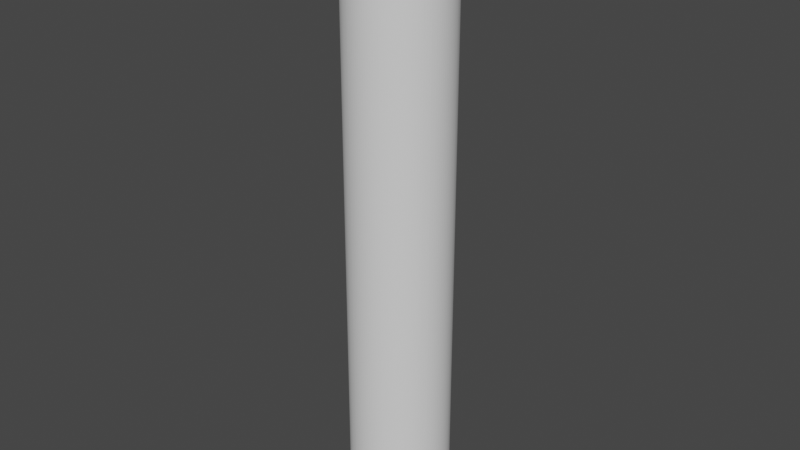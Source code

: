 # Source: rocket_tube.blend  (saved by Blender 2.81.16; exported with 4.5.12 LTS)
import bpy
from mathutils import Matrix  # noqa: F401  (used for matrix-valued properties, if any)

bpy.ops.wm.read_factory_settings(use_empty=True)
scene = bpy.context.scene
scene.name = 'Scene'

# ---- collections
col_collection = bpy.data.collections.new('Collection'); scene.collection.children.link(col_collection)

# ---- world
world_world = bpy.data.worlds.new('World'); scene.world = world_world
world_world.use_nodes = True; world_world.node_tree.nodes.clear()
_N = world_world.node_tree.nodes; _L = world_world.node_tree.links
n0 = _N.new('ShaderNodeOutputWorld'); n0.name = 'World Output'; n0.location = (300, 300)
n1 = _N.new('ShaderNodeBackground'); n1.name = 'Background'; n1.location = (10, 300)
n1.inputs[0].default_value = (0.05088, 0.05088, 0.05088, 1.0)
_L.new(n1.outputs[0], n0.inputs[0])
n0.is_active_output = True
world_world.color = (0.05088, 0.05088, 0.05088)
world_world.use_sun_shadow = False
world_world.sun_shadow_jitter_overblur = 0.0

# ---- meshes
me_cylinder = bpy.data.meshes.new('Cylinder')
me_cylinder.from_pydata([(0.0, 16.62, -100.0), (0.0, 16.62, 100.0), (0.8155, 16.6, -100.0), (0.8155, 16.6, 100.0), (1.629, 16.54, -100.0), (1.629, 16.54, 100.0), (2.439, 16.44, -100.0), (2.439, 16.44, 100.0), (3.242, 16.3, -100.0), (3.242, 16.3, 100.0), (4.038, 16.12, -100.0), (4.038, 16.12, 100.0), (4.824, 15.9, -100.0), (4.824, 15.9, 100.0), (5.599, 15.65, -100.0), (5.599, 15.65, 100.0), (6.36, 15.35, -100.0), (6.36, 15.35, 100.0), (7.106, 15.02, -100.0), (7.106, 15.02, 100.0), (7.835, 14.66, -100.0), (7.835, 14.66, 100.0), (8.544, 14.26, -100.0), (8.544, 14.26, 100.0), (9.234, 13.82, -100.0), (9.234, 13.82, 100.0), (9.901, 13.35, -100.0), (9.901, 13.35, 100.0), (10.54, 12.85, -100.0), (10.54, 12.85, 100.0), (11.16, 12.31, -100.0), (11.16, 12.31, 100.0), (11.75, 11.75, -100.0), (11.75, 11.75, 100.0), (12.31, 11.16, -100.0), (12.31, 11.16, 100.0), (12.85, 10.54, -100.0), (12.85, 10.54, 100.0), (13.35, 9.901, -100.0), (13.35, 9.901, 100.0), (13.82, 9.234, -100.0), (13.82, 9.234, 100.0), (14.26, 8.544, -100.0), (14.26, 8.544, 100.0), (14.66, 7.835, -100.0), (14.66, 7.835, 100.0), (15.02, 7.106, -100.0), (15.02, 7.106, 100.0), (15.35, 6.36, -100.0), (15.35, 6.36, 100.0), (15.65, 5.599, -100.0), (15.65, 5.599, 100.0), (15.9, 4.824, -100.0), (15.9, 4.824, 100.0), (16.12, 4.038, -100.0), (16.12, 4.038, 100.0), (16.3, 3.242, -100.0), (16.3, 3.242, 100.0), (16.44, 2.439, -100.0), (16.44, 2.439, 100.0), (16.54, 1.629, -100.0), (16.54, 1.629, 100.0), (16.6, 0.8155, -100.0), (16.6, 0.8155, 100.0), (16.62, -5.868e-06, -100.0), (16.62, -5.868e-06, 100.0), (16.6, -0.8155, -100.0), (16.6, -0.8155, 100.0), (16.54, -1.629, -100.0), (16.54, -1.629, 100.0), (16.44, -2.439, -100.0), (16.44, -2.439, 100.0), (16.3, -3.242, -100.0), (16.3, -3.242, 100.0), (16.12, -4.038, -100.0), (16.12, -4.038, 100.0), (15.9, -4.824, -100.0), (15.9, -4.824, 100.0), (15.65, -5.599, -100.0), (15.65, -5.599, 100.0), (15.35, -6.36, -100.0), (15.35, -6.36, 100.0), (15.02, -7.106, -100.0), (15.02, -7.106, 100.0), (14.66, -7.835, -100.0), (14.66, -7.835, 100.0), (14.26, -8.544, -100.0), (14.26, -8.544, 100.0), (13.82, -9.234, -100.0), (13.82, -9.234, 100.0), (13.35, -9.901, -100.0), (13.35, -9.901, 100.0), (12.85, -10.54, -100.0), (12.85, -10.54, 100.0), (12.31, -11.16, -100.0), (12.31, -11.16, 100.0), (11.75, -11.75, -100.0), (11.75, -11.75, 100.0), (11.16, -12.31, -100.0), (11.16, -12.31, 100.0), (10.54, -12.85, -100.0), (10.54, -12.85, 100.0), (9.901, -13.35, -100.0), (9.901, -13.35, 100.0), (9.234, -13.82, -100.0), (9.234, -13.82, 100.0), (8.544, -14.26, -100.0), (8.544, -14.26, 100.0), (7.835, -14.66, -100.0), (7.835, -14.66, 100.0), (7.106, -15.02, -100.0), (7.106, -15.02, 100.0), (6.36, -15.35, -100.0), (6.36, -15.35, 100.0), (5.599, -15.65, -100.0), (5.599, -15.65, 100.0), (4.825, -15.9, -100.0), (4.825, -15.9, 100.0), (4.038, -16.12, -100.0), (4.038, -16.12, 100.0), (3.242, -16.3, -100.0), (3.242, -16.3, 100.0), (2.439, -16.44, -100.0), (2.439, -16.44, 100.0), (1.629, -16.54, -100.0), (1.629, -16.54, 100.0), (0.8155, -16.6, -100.0), (0.8155, -16.6, 100.0), (2.661e-05, -16.62, -100.0), (2.661e-05, -16.62, 100.0), (-0.8154, -16.6, -100.0), (-0.8154, -16.6, 100.0), (-1.629, -16.54, -100.0), (-1.629, -16.54, 100.0), (-2.439, -16.44, -100.0), (-2.439, -16.44, 100.0), (-3.242, -16.3, -100.0), (-3.242, -16.3, 100.0), (-4.038, -16.12, -100.0), (-4.038, -16.12, 100.0), (-4.824, -15.9, -100.0), (-4.824, -15.9, 100.0), (-5.599, -15.65, -100.0), (-5.599, -15.65, 100.0), (-6.36, -15.35, -100.0), (-6.36, -15.35, 100.0), (-7.106, -15.02, -100.0), (-7.106, -15.02, 100.0), (-7.835, -14.66, -100.0), (-7.835, -14.66, 100.0), (-8.544, -14.26, -100.0), (-8.544, -14.26, 100.0), (-9.234, -13.82, -100.0), (-9.234, -13.82, 100.0), (-9.9, -13.35, -100.0), (-9.9, -13.35, 100.0), (-10.54, -12.85, -100.0), (-10.54, -12.85, 100.0), (-11.16, -12.31, -100.0), (-11.16, -12.31, 100.0), (-11.75, -11.75, -100.0), (-11.75, -11.75, 100.0), (-12.31, -11.16, -100.0), (-12.31, -11.16, 100.0), (-12.85, -10.54, -100.0), (-12.85, -10.54, 100.0), (-13.35, -9.901, -100.0), (-13.35, -9.901, 100.0), (-13.82, -9.234, -100.0), (-13.82, -9.234, 100.0), (-14.26, -8.544, -100.0), (-14.26, -8.544, 100.0), (-14.66, -7.835, -100.0), (-14.66, -7.835, 100.0), (-15.02, -7.106, -100.0), (-15.02, -7.106, 100.0), (-15.35, -6.36, -100.0), (-15.35, -6.36, 100.0), (-15.65, -5.599, -100.0), (-15.65, -5.599, 100.0), (-15.9, -4.825, -100.0), (-15.9, -4.825, 100.0), (-16.12, -4.038, -100.0), (-16.12, -4.038, 100.0), (-16.3, -3.242, -100.0), (-16.3, -3.242, 100.0), (-16.44, -2.439, -100.0), (-16.44, -2.439, 100.0), (-16.54, -1.629, -100.0), (-16.54, -1.629, 100.0), (-16.6, -0.8155, -100.0), (-16.6, -0.8155, 100.0), (-16.62, -2.074e-05, -100.0), (-16.62, -2.074e-05, 100.0), (-16.6, 0.8154, -100.0), (-16.6, 0.8154, 100.0), (-16.54, 1.629, -100.0), (-16.54, 1.629, 100.0), (-16.44, 2.439, -100.0), (-16.44, 2.439, 100.0), (-16.3, 3.242, -100.0), (-16.3, 3.242, 100.0), (-16.12, 4.038, -100.0), (-16.12, 4.038, 100.0), (-15.9, 4.824, -100.0), (-15.9, 4.824, 100.0), (-15.65, 5.599, -100.0), (-15.65, 5.599, 100.0), (-15.35, 6.36, -100.0), (-15.35, 6.36, 100.0), (-15.02, 7.106, -100.0), (-15.02, 7.106, 100.0), (-14.66, 7.835, -100.0), (-14.66, 7.835, 100.0), (-14.26, 8.544, -100.0), (-14.26, 8.544, 100.0), (-13.82, 9.234, -100.0), (-13.82, 9.234, 100.0), (-13.35, 9.901, -100.0), (-13.35, 9.901, 100.0), (-12.85, 10.54, -100.0), (-12.85, 10.54, 100.0), (-12.31, 11.16, -100.0), (-12.31, 11.16, 100.0), (-11.75, 11.75, -100.0), (-11.75, 11.75, 100.0), (-11.16, 12.31, -100.0), (-11.16, 12.31, 100.0), (-10.54, 12.85, -100.0), (-10.54, 12.85, 100.0), (-9.9, 13.35, -100.0), (-9.9, 13.35, 100.0), (-9.234, 13.82, -100.0), (-9.234, 13.82, 100.0), (-8.544, 14.26, -100.0), (-8.544, 14.26, 100.0), (-7.835, 14.66, -100.0), (-7.835, 14.66, 100.0), (-7.106, 15.02, -100.0), (-7.106, 15.02, 100.0), (-6.36, 15.35, -100.0), (-6.36, 15.35, 100.0), (-5.599, 15.65, -100.0), (-5.599, 15.65, 100.0), (-4.824, 15.9, -100.0), (-4.824, 15.9, 100.0), (-4.038, 16.12, -100.0), (-4.038, 16.12, 100.0), (-3.242, 16.3, -100.0), (-3.242, 16.3, 100.0), (-2.439, 16.44, -100.0), (-2.439, 16.44, 100.0), (-1.629, 16.54, -100.0), (-1.629, 16.54, 100.0), (-0.8154, 16.6, -100.0), (-0.8154, 16.6, 100.0), (0.0, 14.62, -100.0), (0.0, 14.62, 100.0), (0.7174, 14.6, -100.0), (0.7174, 14.6, 100.0), (1.433, 14.55, -100.0), (1.433, 14.55, 100.0), (2.145, 14.46, -100.0), (2.145, 14.46, 100.0), (2.852, 14.34, -100.0), (2.852, 14.34, 100.0), (3.552, 14.18, -100.0), (3.552, 14.18, 100.0), (4.244, 13.99, -100.0), (4.244, 13.99, 100.0), (4.925, 13.77, -100.0), (4.925, 13.77, 100.0), (5.595, 13.51, -100.0), (5.595, 13.51, 100.0), (6.251, 13.22, -100.0), (6.251, 13.22, 100.0), (6.892, 12.89, -100.0), (6.892, 12.89, 100.0), (7.516, 12.54, -100.0), (7.516, 12.54, 100.0), (8.122, 12.16, -100.0), (8.122, 12.16, 100.0), (8.709, 11.74, -100.0), (8.709, 11.74, 100.0), (9.275, 11.3, -100.0), (9.275, 11.3, 100.0), (9.818, 10.83, -100.0), (9.818, 10.83, 100.0), (10.34, 10.34, -100.0), (10.34, 10.34, 100.0), (10.83, 9.818, -100.0), (10.83, 9.818, 100.0), (11.3, 9.275, -100.0), (11.3, 9.275, 100.0), (11.74, 8.709, -100.0), (11.74, 8.709, 100.0), (12.16, 8.122, -100.0), (12.16, 8.122, 100.0), (12.54, 7.516, -100.0), (12.54, 7.516, 100.0), (12.89, 6.892, -100.0), (12.89, 6.892, 100.0), (13.22, 6.251, -100.0), (13.22, 6.251, 100.0), (13.51, 5.595, -100.0), (13.51, 5.595, 100.0), (13.77, 4.925, -100.0), (13.77, 4.925, 100.0), (13.99, 4.244, -100.0), (13.99, 4.244, 100.0), (14.18, 3.552, -100.0), (14.18, 3.552, 100.0), (14.34, 2.852, -100.0), (14.34, 2.852, 100.0), (14.46, 2.145, -100.0), (14.46, 2.145, 100.0), (14.55, 1.433, -100.0), (14.55, 1.433, 100.0), (14.6, 0.7174, -100.0), (14.6, 0.7174, 100.0), (14.62, -5.868e-06, -100.0), (14.62, -5.868e-06, 100.0), (14.6, -0.7174, -100.0), (14.6, -0.7174, 100.0), (14.55, -1.433, -100.0), (14.55, -1.433, 100.0), (14.46, -2.145, -100.0), (14.46, -2.145, 100.0), (14.34, -2.852, -100.0), (14.34, -2.852, 100.0), (14.18, -3.552, -100.0), (14.18, -3.552, 100.0), (13.99, -4.244, -100.0), (13.99, -4.244, 100.0), (13.77, -4.925, -100.0), (13.77, -4.925, 100.0), (13.51, -5.595, -100.0), (13.51, -5.595, 100.0), (13.22, -6.251, -100.0), (13.22, -6.251, 100.0), (12.89, -6.892, -100.0), (12.89, -6.892, 100.0), (12.54, -7.516, -100.0), (12.54, -7.516, 100.0), (12.16, -8.122, -100.0), (12.16, -8.122, 100.0), (11.74, -8.709, -100.0), (11.74, -8.709, 100.0), (11.3, -9.275, -100.0), (11.3, -9.275, 100.0), (10.83, -9.818, -100.0), (10.83, -9.818, 100.0), (10.34, -10.34, -100.0), (10.34, -10.34, 100.0), (9.818, -10.83, -100.0), (9.818, -10.83, 100.0), (9.275, -11.3, -100.0), (9.275, -11.3, 100.0), (8.709, -11.74, -100.0), (8.709, -11.74, 100.0), (8.122, -12.16, -100.0), (8.122, -12.16, 100.0), (7.516, -12.54, -100.0), (7.516, -12.54, 100.0), (6.892, -12.89, -100.0), (6.892, -12.89, 100.0), (6.251, -13.22, -100.0), (6.251, -13.22, 100.0), (5.595, -13.51, -100.0), (5.595, -13.51, 100.0), (4.925, -13.77, -100.0), (4.925, -13.77, 100.0), (4.244, -13.99, -100.0), (4.244, -13.99, 100.0), (3.552, -14.18, -100.0), (3.552, -14.18, 100.0), (2.852, -14.34, -100.0), (2.852, -14.34, 100.0), (2.145, -14.46, -100.0), (2.145, -14.46, 100.0), (1.433, -14.55, -100.0), (1.433, -14.55, 100.0), (0.7174, -14.6, -100.0), (0.7174, -14.6, 100.0), (2.661e-05, -14.62, -100.0), (2.661e-05, -14.62, 100.0), (-0.7173, -14.6, -100.0), (-0.7173, -14.6, 100.0), (-1.433, -14.55, -100.0), (-1.433, -14.55, 100.0), (-2.145, -14.46, -100.0), (-2.145, -14.46, 100.0), (-2.852, -14.34, -100.0), (-2.852, -14.34, 100.0), (-3.552, -14.18, -100.0), (-3.552, -14.18, 100.0), (-4.244, -13.99, -100.0), (-4.244, -13.99, 100.0), (-4.925, -13.77, -100.0), (-4.925, -13.77, 100.0), (-5.595, -13.51, -100.0), (-5.595, -13.51, 100.0), (-6.251, -13.22, -100.0), (-6.251, -13.22, 100.0), (-6.892, -12.89, -100.0), (-6.892, -12.89, 100.0), (-7.516, -12.54, -100.0), (-7.516, -12.54, 100.0), (-8.122, -12.16, -100.0), (-8.122, -12.16, 100.0), (-8.709, -11.74, -100.0), (-8.709, -11.74, 100.0), (-9.275, -11.3, -100.0), (-9.275, -11.3, 100.0), (-9.818, -10.83, -100.0), (-9.818, -10.83, 100.0), (-10.34, -10.34, -100.0), (-10.34, -10.34, 100.0), (-10.83, -9.818, -100.0), (-10.83, -9.818, 100.0), (-11.3, -9.275, -100.0), (-11.3, -9.275, 100.0), (-11.74, -8.709, -100.0), (-11.74, -8.709, 100.0), (-12.16, -8.122, -100.0), (-12.16, -8.122, 100.0), (-12.54, -7.516, -100.0), (-12.54, -7.516, 100.0), (-12.89, -6.892, -100.0), (-12.89, -6.892, 100.0), (-13.22, -6.251, -100.0), (-13.22, -6.251, 100.0), (-13.51, -5.595, -100.0), (-13.51, -5.595, 100.0), (-13.77, -4.925, -100.0), (-13.77, -4.925, 100.0), (-13.99, -4.244, -100.0), (-13.99, -4.244, 100.0), (-14.18, -3.552, -100.0), (-14.18, -3.552, 100.0), (-14.34, -2.852, -100.0), (-14.34, -2.852, 100.0), (-14.46, -2.145, -100.0), (-14.46, -2.145, 100.0), (-14.55, -1.433, -100.0), (-14.55, -1.433, 100.0), (-14.6, -0.7174, -100.0), (-14.6, -0.7174, 100.0), (-14.62, -2.074e-05, -100.0), (-14.62, -2.074e-05, 100.0), (-14.6, 0.7174, -100.0), (-14.6, 0.7174, 100.0), (-14.55, 1.433, -100.0), (-14.55, 1.433, 100.0), (-14.46, 2.145, -100.0), (-14.46, 2.145, 100.0), (-14.34, 2.852, -100.0), (-14.34, 2.852, 100.0), (-14.18, 3.552, -100.0), (-14.18, 3.552, 100.0), (-13.99, 4.244, -100.0), (-13.99, 4.244, 100.0), (-13.77, 4.925, -100.0), (-13.77, 4.925, 100.0), (-13.51, 5.595, -100.0), (-13.51, 5.595, 100.0), (-13.22, 6.251, -100.0), (-13.22, 6.251, 100.0), (-12.89, 6.892, -100.0), (-12.89, 6.892, 100.0), (-12.54, 7.516, -100.0), (-12.54, 7.516, 100.0), (-12.16, 8.122, -100.0), (-12.16, 8.122, 100.0), (-11.74, 8.709, -100.0), (-11.74, 8.709, 100.0), (-11.3, 9.275, -100.0), (-11.3, 9.275, 100.0), (-10.83, 9.818, -100.0), (-10.83, 9.818, 100.0), (-10.34, 10.34, -100.0), (-10.34, 10.34, 100.0), (-9.818, 10.83, -100.0), (-9.818, 10.83, 100.0), (-9.275, 11.3, -100.0), (-9.275, 11.3, 100.0), (-8.709, 11.74, -100.0), (-8.709, 11.74, 100.0), (-8.122, 12.16, -100.0), (-8.122, 12.16, 100.0), (-7.516, 12.54, -100.0), (-7.516, 12.54, 100.0), (-6.892, 12.89, -100.0), (-6.892, 12.89, 100.0), (-6.251, 13.22, -100.0), (-6.251, 13.22, 100.0), (-5.595, 13.51, -100.0), (-5.595, 13.51, 100.0), (-4.925, 13.77, -100.0), (-4.925, 13.77, 100.0), (-4.244, 13.99, -100.0), (-4.244, 13.99, 100.0), (-3.552, 14.18, -100.0), (-3.552, 14.18, 100.0), (-2.852, 14.34, -100.0), (-2.852, 14.34, 100.0), (-2.145, 14.46, -100.0), (-2.145, 14.46, 100.0), (-1.433, 14.55, -100.0), (-1.433, 14.55, 100.0), (-0.7173, 14.6, -100.0), (-0.7173, 14.6, 100.0)], [], [(0, 1, 3, 2), (2, 3, 5, 4), (4, 5, 7, 6), (6, 7, 9, 8), (8, 9, 11, 10), (10, 11, 13, 12), (12, 13, 15, 14), (14, 15, 17, 16), (16, 17, 19, 18), (18, 19, 21, 20), (20, 21, 23, 22), (22, 23, 25, 24), (24, 25, 27, 26), (26, 27, 29, 28), (28, 29, 31, 30), (30, 31, 33, 32), (32, 33, 35, 34), (34, 35, 37, 36), (36, 37, 39, 38), (38, 39, 41, 40), (40, 41, 43, 42), (42, 43, 45, 44), (44, 45, 47, 46), (46, 47, 49, 48), (48, 49, 51, 50), (50, 51, 53, 52), (52, 53, 55, 54), (54, 55, 57, 56), (56, 57, 59, 58), (58, 59, 61, 60), (60, 61, 63, 62), (62, 63, 65, 64), (64, 65, 67, 66), (66, 67, 69, 68), (68, 69, 71, 70), (70, 71, 73, 72), (72, 73, 75, 74), (74, 75, 77, 76), (76, 77, 79, 78), (78, 79, 81, 80), (80, 81, 83, 82), (82, 83, 85, 84), (84, 85, 87, 86), (86, 87, 89, 88), (88, 89, 91, 90), (90, 91, 93, 92), (92, 93, 95, 94), (94, 95, 97, 96), (96, 97, 99, 98), (98, 99, 101, 100), (100, 101, 103, 102), (102, 103, 105, 104), (104, 105, 107, 106), (106, 107, 109, 108), (108, 109, 111, 110), (110, 111, 113, 112), (112, 113, 115, 114), (114, 115, 117, 116), (116, 117, 119, 118), (118, 119, 121, 120), (120, 121, 123, 122), (122, 123, 125, 124), (124, 125, 127, 126), (126, 127, 129, 128), (128, 129, 131, 130), (130, 131, 133, 132), (132, 133, 135, 134), (134, 135, 137, 136), (136, 137, 139, 138), (138, 139, 141, 140), (140, 141, 143, 142), (142, 143, 145, 144), (144, 145, 147, 146), (146, 147, 149, 148), (148, 149, 151, 150), (150, 151, 153, 152), (152, 153, 155, 154), (154, 155, 157, 156), (156, 157, 159, 158), (158, 159, 161, 160), (160, 161, 163, 162), (162, 163, 165, 164), (164, 165, 167, 166), (166, 167, 169, 168), (168, 169, 171, 170), (170, 171, 173, 172), (172, 173, 175, 174), (174, 175, 177, 176), (176, 177, 179, 178), (178, 179, 181, 180), (180, 181, 183, 182), (182, 183, 185, 184), (184, 185, 187, 186), (186, 187, 189, 188), (188, 189, 191, 190), (190, 191, 193, 192), (192, 193, 195, 194), (194, 195, 197, 196), (196, 197, 199, 198), (198, 199, 201, 200), (200, 201, 203, 202), (202, 203, 205, 204), (204, 205, 207, 206), (206, 207, 209, 208), (208, 209, 211, 210), (210, 211, 213, 212), (212, 213, 215, 214), (214, 215, 217, 216), (216, 217, 219, 218), (218, 219, 221, 220), (220, 221, 223, 222), (222, 223, 225, 224), (224, 225, 227, 226), (226, 227, 229, 228), (228, 229, 231, 230), (230, 231, 233, 232), (232, 233, 235, 234), (234, 235, 237, 236), (236, 237, 239, 238), (238, 239, 241, 240), (240, 241, 243, 242), (242, 243, 245, 244), (244, 245, 247, 246), (246, 247, 249, 248), (248, 249, 251, 250), (250, 251, 253, 252), (252, 253, 255, 254), (254, 255, 1, 0), (256, 258, 259, 257), (258, 260, 261, 259), (260, 262, 263, 261), (262, 264, 265, 263), (264, 266, 267, 265), (266, 268, 269, 267), (268, 270, 271, 269), (270, 272, 273, 271), (272, 274, 275, 273), (274, 276, 277, 275), (276, 278, 279, 277), (278, 280, 281, 279), (280, 282, 283, 281), (282, 284, 285, 283), (284, 286, 287, 285), (286, 288, 289, 287), (288, 290, 291, 289), (290, 292, 293, 291), (292, 294, 295, 293), (294, 296, 297, 295), (296, 298, 299, 297), (298, 300, 301, 299), (300, 302, 303, 301), (302, 304, 305, 303), (304, 306, 307, 305), (306, 308, 309, 307), (308, 310, 311, 309), (310, 312, 313, 311), (312, 314, 315, 313), (314, 316, 317, 315), (316, 318, 319, 317), (318, 320, 321, 319), (320, 322, 323, 321), (322, 324, 325, 323), (324, 326, 327, 325), (326, 328, 329, 327), (328, 330, 331, 329), (330, 332, 333, 331), (332, 334, 335, 333), (334, 336, 337, 335), (336, 338, 339, 337), (338, 340, 341, 339), (340, 342, 343, 341), (342, 344, 345, 343), (344, 346, 347, 345), (346, 348, 349, 347), (348, 350, 351, 349), (350, 352, 353, 351), (352, 354, 355, 353), (354, 356, 357, 355), (356, 358, 359, 357), (358, 360, 361, 359), (360, 362, 363, 361), (362, 364, 365, 363), (364, 366, 367, 365), (366, 368, 369, 367), (368, 370, 371, 369), (370, 372, 373, 371), (372, 374, 375, 373), (374, 376, 377, 375), (376, 378, 379, 377), (378, 380, 381, 379), (380, 382, 383, 381), (382, 384, 385, 383), (384, 386, 387, 385), (386, 388, 389, 387), (388, 390, 391, 389), (390, 392, 393, 391), (392, 394, 395, 393), (394, 396, 397, 395), (396, 398, 399, 397), (398, 400, 401, 399), (400, 402, 403, 401), (402, 404, 405, 403), (404, 406, 407, 405), (406, 408, 409, 407), (408, 410, 411, 409), (410, 412, 413, 411), (412, 414, 415, 413), (414, 416, 417, 415), (416, 418, 419, 417), (418, 420, 421, 419), (420, 422, 423, 421), (422, 424, 425, 423), (424, 426, 427, 425), (426, 428, 429, 427), (428, 430, 431, 429), (430, 432, 433, 431), (432, 434, 435, 433), (434, 436, 437, 435), (436, 438, 439, 437), (438, 440, 441, 439), (440, 442, 443, 441), (442, 444, 445, 443), (444, 446, 447, 445), (446, 448, 449, 447), (448, 450, 451, 449), (450, 452, 453, 451), (452, 454, 455, 453), (454, 456, 457, 455), (456, 458, 459, 457), (458, 460, 461, 459), (460, 462, 463, 461), (462, 464, 465, 463), (464, 466, 467, 465), (466, 468, 469, 467), (468, 470, 471, 469), (470, 472, 473, 471), (472, 474, 475, 473), (474, 476, 477, 475), (476, 478, 479, 477), (478, 480, 481, 479), (480, 482, 483, 481), (482, 484, 485, 483), (484, 486, 487, 485), (486, 488, 489, 487), (488, 490, 491, 489), (490, 492, 493, 491), (492, 494, 495, 493), (494, 496, 497, 495), (496, 498, 499, 497), (498, 500, 501, 499), (500, 502, 503, 501), (502, 504, 505, 503), (504, 506, 507, 505), (506, 508, 509, 507), (508, 510, 511, 509), (510, 256, 257, 511), (0, 2, 258, 256), (3, 1, 257, 259), (2, 4, 260, 258), (5, 3, 259, 261), (4, 6, 262, 260), (7, 5, 261, 263), (6, 8, 264, 262), (9, 7, 263, 265), (8, 10, 266, 264), (11, 9, 265, 267), (10, 12, 268, 266), (13, 11, 267, 269), (12, 14, 270, 268), (15, 13, 269, 271), (14, 16, 272, 270), (17, 15, 271, 273), (16, 18, 274, 272), (19, 17, 273, 275), (18, 20, 276, 274), (21, 19, 275, 277), (20, 22, 278, 276), (23, 21, 277, 279), (22, 24, 280, 278), (25, 23, 279, 281), (24, 26, 282, 280), (27, 25, 281, 283), (26, 28, 284, 282), (29, 27, 283, 285), (28, 30, 286, 284), (31, 29, 285, 287), (30, 32, 288, 286), (33, 31, 287, 289), (32, 34, 290, 288), (35, 33, 289, 291), (34, 36, 292, 290), (37, 35, 291, 293), (36, 38, 294, 292), (39, 37, 293, 295), (38, 40, 296, 294), (41, 39, 295, 297), (40, 42, 298, 296), (43, 41, 297, 299), (42, 44, 300, 298), (45, 43, 299, 301), (44, 46, 302, 300), (47, 45, 301, 303), (46, 48, 304, 302), (49, 47, 303, 305), (48, 50, 306, 304), (51, 49, 305, 307), (50, 52, 308, 306), (53, 51, 307, 309), (52, 54, 310, 308), (55, 53, 309, 311), (54, 56, 312, 310), (57, 55, 311, 313), (56, 58, 314, 312), (59, 57, 313, 315), (58, 60, 316, 314), (61, 59, 315, 317), (60, 62, 318, 316), (63, 61, 317, 319), (62, 64, 320, 318), (65, 63, 319, 321), (64, 66, 322, 320), (67, 65, 321, 323), (66, 68, 324, 322), (69, 67, 323, 325), (68, 70, 326, 324), (71, 69, 325, 327), (70, 72, 328, 326), (73, 71, 327, 329), (72, 74, 330, 328), (75, 73, 329, 331), (74, 76, 332, 330), (77, 75, 331, 333), (76, 78, 334, 332), (79, 77, 333, 335), (78, 80, 336, 334), (81, 79, 335, 337), (80, 82, 338, 336), (83, 81, 337, 339), (82, 84, 340, 338), (85, 83, 339, 341), (84, 86, 342, 340), (87, 85, 341, 343), (86, 88, 344, 342), (89, 87, 343, 345), (88, 90, 346, 344), (91, 89, 345, 347), (90, 92, 348, 346), (93, 91, 347, 349), (92, 94, 350, 348), (95, 93, 349, 351), (94, 96, 352, 350), (97, 95, 351, 353), (96, 98, 354, 352), (99, 97, 353, 355), (98, 100, 356, 354), (101, 99, 355, 357), (100, 102, 358, 356), (103, 101, 357, 359), (102, 104, 360, 358), (105, 103, 359, 361), (104, 106, 362, 360), (107, 105, 361, 363), (106, 108, 364, 362), (109, 107, 363, 365), (108, 110, 366, 364), (111, 109, 365, 367), (110, 112, 368, 366), (113, 111, 367, 369), (112, 114, 370, 368), (115, 113, 369, 371), (114, 116, 372, 370), (117, 115, 371, 373), (116, 118, 374, 372), (119, 117, 373, 375), (118, 120, 376, 374), (121, 119, 375, 377), (120, 122, 378, 376), (123, 121, 377, 379), (122, 124, 380, 378), (125, 123, 379, 381), (124, 126, 382, 380), (127, 125, 381, 383), (126, 128, 384, 382), (129, 127, 383, 385), (128, 130, 386, 384), (131, 129, 385, 387), (130, 132, 388, 386), (133, 131, 387, 389), (132, 134, 390, 388), (135, 133, 389, 391), (134, 136, 392, 390), (137, 135, 391, 393), (136, 138, 394, 392), (139, 137, 393, 395), (138, 140, 396, 394), (141, 139, 395, 397), (140, 142, 398, 396), (143, 141, 397, 399), (142, 144, 400, 398), (145, 143, 399, 401), (144, 146, 402, 400), (147, 145, 401, 403), (146, 148, 404, 402), (149, 147, 403, 405), (148, 150, 406, 404), (151, 149, 405, 407), (150, 152, 408, 406), (153, 151, 407, 409), (152, 154, 410, 408), (155, 153, 409, 411), (154, 156, 412, 410), (157, 155, 411, 413), (156, 158, 414, 412), (159, 157, 413, 415), (158, 160, 416, 414), (161, 159, 415, 417), (160, 162, 418, 416), (163, 161, 417, 419), (162, 164, 420, 418), (165, 163, 419, 421), (164, 166, 422, 420), (167, 165, 421, 423), (166, 168, 424, 422), (169, 167, 423, 425), (168, 170, 426, 424), (171, 169, 425, 427), (170, 172, 428, 426), (173, 171, 427, 429), (172, 174, 430, 428), (175, 173, 429, 431), (174, 176, 432, 430), (177, 175, 431, 433), (176, 178, 434, 432), (179, 177, 433, 435), (178, 180, 436, 434), (181, 179, 435, 437), (180, 182, 438, 436), (183, 181, 437, 439), (182, 184, 440, 438), (185, 183, 439, 441), (184, 186, 442, 440), (187, 185, 441, 443), (186, 188, 444, 442), (189, 187, 443, 445), (188, 190, 446, 444), (191, 189, 445, 447), (190, 192, 448, 446), (193, 191, 447, 449), (192, 194, 450, 448), (195, 193, 449, 451), (194, 196, 452, 450), (197, 195, 451, 453), (196, 198, 454, 452), (199, 197, 453, 455), (198, 200, 456, 454), (201, 199, 455, 457), (200, 202, 458, 456), (203, 201, 457, 459), (202, 204, 460, 458), (205, 203, 459, 461), (204, 206, 462, 460), (207, 205, 461, 463), (206, 208, 464, 462), (209, 207, 463, 465), (208, 210, 466, 464), (211, 209, 465, 467), (210, 212, 468, 466), (213, 211, 467, 469), (212, 214, 470, 468), (215, 213, 469, 471), (214, 216, 472, 470), (217, 215, 471, 473), (216, 218, 474, 472), (219, 217, 473, 475), (218, 220, 476, 474), (221, 219, 475, 477), (220, 222, 478, 476), (223, 221, 477, 479), (222, 224, 480, 478), (225, 223, 479, 481), (224, 226, 482, 480), (227, 225, 481, 483), (226, 228, 484, 482), (229, 227, 483, 485), (228, 230, 486, 484), (231, 229, 485, 487), (230, 232, 488, 486), (233, 231, 487, 489), (232, 234, 490, 488), (235, 233, 489, 491), (234, 236, 492, 490), (237, 235, 491, 493), (236, 238, 494, 492), (239, 237, 493, 495), (238, 240, 496, 494), (241, 239, 495, 497), (240, 242, 498, 496), (243, 241, 497, 499), (242, 244, 500, 498), (245, 243, 499, 501), (244, 246, 502, 500), (247, 245, 501, 503), (246, 248, 504, 502), (249, 247, 503, 505), (248, 250, 506, 504), (251, 249, 505, 507), (250, 252, 508, 506), (253, 251, 507, 509), (252, 254, 510, 508), (255, 253, 509, 511), (254, 0, 256, 510), (1, 255, 511, 257)])
_uv = me_cylinder.uv_layers.new(name='UVMap')
_uv.uv.foreach_set('vector', [1.0, 0.5, 1.0, 1.0, 0.9922, 1.0, 0.9922, 0.5, 0.9922, 0.5, 0.9922, 1.0, 0.9844, 1.0, 0.9844, 0.5, 0.9844, 0.5, 0.9844, 1.0, 0.9766, 1.0, 0.9766, 0.5, 0.9766, 0.5, 0.9766, 1.0, 0.9688, 1.0, 0.9688, 0.5, 0.9688, 0.5, 0.9688, 1.0, 0.9609, 1.0, 0.9609, 0.5, 0.9609, 0.5, 0.9609, 1.0, 0.9531, 1.0, 0.9531, 0.5, 0.9531, 0.5, 0.9531, 1.0, 0.9453, 1.0, 0.9453, 0.5, 0.9453, 0.5, 0.9453, 1.0, 0.9375, 1.0, 0.9375, 0.5, 0.9375, 0.5, 0.9375, 1.0, 0.9297, 1.0, 0.9297, 0.5, 0.9297, 0.5, 0.9297, 1.0, 0.9219, 1.0, 0.9219, 0.5, 0.9219, 0.5, 0.9219, 1.0, 0.9141, 1.0, 0.9141, 0.5, 0.9141, 0.5, 0.9141, 1.0, 0.9062, 1.0, 0.9062, 0.5, 0.9062, 0.5, 0.9062, 1.0, 0.8984, 1.0, 0.8984, 0.5, 0.8984, 0.5, 0.8984, 1.0, 0.8906, 1.0, 0.8906, 0.5, 0.8906, 0.5, 0.8906, 1.0, 0.8828, 1.0, 0.8828, 0.5, 0.8828, 0.5, 0.8828, 1.0, 0.875, 1.0, 0.875, 0.5, 0.875, 0.5, 0.875, 1.0, 0.8672, 1.0, 0.8672, 0.5, 0.8672, 0.5, 0.8672, 1.0, 0.8594, 1.0, 0.8594, 0.5, 0.8594, 0.5, 0.8594, 1.0, 0.8516, 1.0, 0.8516, 0.5, 0.8516, 0.5, 0.8516, 1.0, 0.8438, 1.0, 0.8438, 0.5, 0.8438, 0.5, 0.8438, 1.0, 0.8359, 1.0, 0.8359, 0.5, 0.8359, 0.5, 0.8359, 1.0, 0.8281, 1.0, 0.8281, 0.5, 0.8281, 0.5, 0.8281, 1.0, 0.8203, 1.0, 0.8203, 0.5, 0.8203, 0.5, 0.8203, 1.0, 0.8125, 1.0, 0.8125, 0.5, 0.8125, 0.5, 0.8125, 1.0, 0.8047, 1.0, 0.8047, 0.5, 0.8047, 0.5, 0.8047, 1.0, 0.7969, 1.0, 0.7969, 0.5, 0.7969, 0.5, 0.7969, 1.0, 0.7891, 1.0, 0.7891, 0.5, 0.7891, 0.5, 0.7891, 1.0, 0.7812, 1.0, 0.7812, 0.5, 0.7812, 0.5, 0.7812, 1.0, 0.7734, 1.0, 0.7734, 0.5, 0.7734, 0.5, 0.7734, 1.0, 0.7656, 1.0, 0.7656, 0.5, 0.7656, 0.5, 0.7656, 1.0, 0.7578, 1.0, 0.7578, 0.5, 0.7578, 0.5, 0.7578, 1.0, 0.75, 1.0, 0.75, 0.5, 0.75, 0.5, 0.75, 1.0, 0.7422, 1.0, 0.7422, 0.5, 0.7422, 0.5, 0.7422, 1.0, 0.7344, 1.0, 0.7344, 0.5, 0.7344, 0.5, 0.7344, 1.0, 0.7266, 1.0, 0.7266, 0.5, 0.7266, 0.5, 0.7266, 1.0, 0.7188, 1.0, 0.7188, 0.5, 0.7188, 0.5, 0.7188, 1.0, 0.7109, 1.0, 0.7109, 0.5, 0.7109, 0.5, 0.7109, 1.0, 0.7031, 1.0, 0.7031, 0.5, 0.7031, 0.5, 0.7031, 1.0, 0.6953, 1.0, 0.6953, 0.5, 0.6953, 0.5, 0.6953, 1.0, 0.6875, 1.0, 0.6875, 0.5, 0.6875, 0.5, 0.6875, 1.0, 0.6797, 1.0, 0.6797, 0.5, 0.6797, 0.5, 0.6797, 1.0, 0.6719, 1.0, 0.6719, 0.5, 0.6719, 0.5, 0.6719, 1.0, 0.6641, 1.0, 0.6641, 0.5, 0.6641, 0.5, 0.6641, 1.0, 0.6562, 1.0, 0.6562, 0.5, 0.6562, 0.5, 0.6562, 1.0, 0.6484, 1.0, 0.6484, 0.5, 0.6484, 0.5, 0.6484, 1.0, 0.6406, 1.0, 0.6406, 0.5, 0.6406, 0.5, 0.6406, 1.0, 0.6328, 1.0, 0.6328, 0.5, 0.6328, 0.5, 0.6328, 1.0, 0.625, 1.0, 0.625, 0.5, 0.625, 0.5, 0.625, 1.0, 0.6172, 1.0, 0.6172, 0.5, 0.6172, 0.5, 0.6172, 1.0, 0.6094, 1.0, 0.6094, 0.5, 0.6094, 0.5, 0.6094, 1.0, 0.6016, 1.0, 0.6016, 0.5, 0.6016, 0.5, 0.6016, 1.0, 0.5938, 1.0, 0.5938, 0.5, 0.5938, 0.5, 0.5938, 1.0, 0.5859, 1.0, 0.5859, 0.5, 0.5859, 0.5, 0.5859, 1.0, 0.5781, 1.0, 0.5781, 0.5, 0.5781, 0.5, 0.5781, 1.0, 0.5703, 1.0, 0.5703, 0.5, 0.5703, 0.5, 0.5703, 1.0, 0.5625, 1.0, 0.5625, 0.5, 0.5625, 0.5, 0.5625, 1.0, 0.5547, 1.0, 0.5547, 0.5, 0.5547, 0.5, 0.5547, 1.0, 0.5469, 1.0, 0.5469, 0.5, 0.5469, 0.5, 0.5469, 1.0, 0.5391, 1.0, 0.5391, 0.5, 0.5391, 0.5, 0.5391, 1.0, 0.5312, 1.0, 0.5312, 0.5, 0.5312, 0.5, 0.5312, 1.0, 0.5234, 1.0, 0.5234, 0.5, 0.5234, 0.5, 0.5234, 1.0, 0.5156, 1.0, 0.5156, 0.5, 0.5156, 0.5, 0.5156, 1.0, 0.5078, 1.0, 0.5078, 0.5, 0.5078, 0.5, 0.5078, 1.0, 0.5, 1.0, 0.5, 0.5, 0.5, 0.5, 0.5, 1.0, 0.4922, 1.0, 0.4922, 0.5, 0.4922, 0.5, 0.4922, 1.0, 0.4844, 1.0, 0.4844, 0.5, 0.4844, 0.5, 0.4844, 1.0, 0.4766, 1.0, 0.4766, 0.5, 0.4766, 0.5, 0.4766, 1.0, 0.4688, 1.0, 0.4688, 0.5, 0.4688, 0.5, 0.4688, 1.0, 0.4609, 1.0, 0.4609, 0.5, 0.4609, 0.5, 0.4609, 1.0, 0.4531, 1.0, 0.4531, 0.5, 0.4531, 0.5, 0.4531, 1.0, 0.4453, 1.0, 0.4453, 0.5, 0.4453, 0.5, 0.4453, 1.0, 0.4375, 1.0, 0.4375, 0.5, 0.4375, 0.5, 0.4375, 1.0, 0.4297, 1.0, 0.4297, 0.5, 0.4297, 0.5, 0.4297, 1.0, 0.4219, 1.0, 0.4219, 0.5, 0.4219, 0.5, 0.4219, 1.0, 0.4141, 1.0, 0.4141, 0.5, 0.4141, 0.5, 0.4141, 1.0, 0.4062, 1.0, 0.4062, 0.5, 0.4062, 0.5, 0.4062, 1.0, 0.3984, 1.0, 0.3984, 0.5, 0.3984, 0.5, 0.3984, 1.0, 0.3906, 1.0, 0.3906, 0.5, 0.3906, 0.5, 0.3906, 1.0, 0.3828, 1.0, 0.3828, 0.5, 0.3828, 0.5, 0.3828, 1.0, 0.375, 1.0, 0.375, 0.5, 0.375, 0.5, 0.375, 1.0, 0.3672, 1.0, 0.3672, 0.5, 0.3672, 0.5, 0.3672, 1.0, 0.3594, 1.0, 0.3594, 0.5, 0.3594, 0.5, 0.3594, 1.0, 0.3516, 1.0, 0.3516, 0.5, 0.3516, 0.5, 0.3516, 1.0, 0.3438, 1.0, 0.3438, 0.5, 0.3438, 0.5, 0.3438, 1.0, 0.3359, 1.0, 0.3359, 0.5, 0.3359, 0.5, 0.3359, 1.0, 0.3281, 1.0, 0.3281, 0.5, 0.3281, 0.5, 0.3281, 1.0, 0.3203, 1.0, 0.3203, 0.5, 0.3203, 0.5, 0.3203, 1.0, 0.3125, 1.0, 0.3125, 0.5, 0.3125, 0.5, 0.3125, 1.0, 0.3047, 1.0, 0.3047, 0.5, 0.3047, 0.5, 0.3047, 1.0, 0.2969, 1.0, 0.2969, 0.5, 0.2969, 0.5, 0.2969, 1.0, 0.2891, 1.0, 0.2891, 0.5, 0.2891, 0.5, 0.2891, 1.0, 0.2812, 1.0, 0.2812, 0.5, 0.2812, 0.5, 0.2812, 1.0, 0.2734, 1.0, 0.2734, 0.5, 0.2734, 0.5, 0.2734, 1.0, 0.2656, 1.0, 0.2656, 0.5, 0.2656, 0.5, 0.2656, 1.0, 0.2578, 1.0, 0.2578, 0.5, 0.2578, 0.5, 0.2578, 1.0, 0.25, 1.0, 0.25, 0.5, 0.25, 0.5, 0.25, 1.0, 0.2422, 1.0, 0.2422, 0.5, 0.2422, 0.5, 0.2422, 1.0, 0.2344, 1.0, 0.2344, 0.5, 0.2344, 0.5, 0.2344, 1.0, 0.2266, 1.0, 0.2266, 0.5, 0.2266, 0.5, 0.2266, 1.0, 0.2188, 1.0, 0.2188, 0.5, 0.2188, 0.5, 0.2188, 1.0, 0.2109, 1.0, 0.2109, 0.5, 0.2109, 0.5, 0.2109, 1.0, 0.2031, 1.0, 0.2031, 0.5, 0.2031, 0.5, 0.2031, 1.0, 0.1953, 1.0, 0.1953, 0.5, 0.1953, 0.5, 0.1953, 1.0, 0.1875, 1.0, 0.1875, 0.5, 0.1875, 0.5, 0.1875, 1.0, 0.1797, 1.0, 0.1797, 0.5, 0.1797, 0.5, 0.1797, 1.0, 0.1719, 1.0, 0.1719, 0.5, 0.1719, 0.5, 0.1719, 1.0, 0.1641, 1.0, 0.1641, 0.5, 0.1641, 0.5, 0.1641, 1.0, 0.1562, 1.0, 0.1562, 0.5, 0.1562, 0.5, 0.1562, 1.0, 0.1484, 1.0, 0.1484, 0.5, 0.1484, 0.5, 0.1484, 1.0, 0.1406, 1.0, 0.1406, 0.5, 0.1406, 0.5, 0.1406, 1.0, 0.1328, 1.0, 0.1328, 0.5, 0.1328, 0.5, 0.1328, 1.0, 0.125, 1.0, 0.125, 0.5, 0.125, 0.5, 0.125, 1.0, 0.1172, 1.0, 0.1172, 0.5, 0.1172, 0.5, 0.1172, 1.0, 0.1094, 1.0, 0.1094, 0.5, 0.1094, 0.5, 0.1094, 1.0, 0.1016, 1.0, 0.1016, 0.5, 0.1016, 0.5, 0.1016, 1.0, 0.09375, 1.0, 0.09375, 0.5, 0.09375, 0.5, 0.09375, 1.0, 0.08594, 1.0, 0.08594, 0.5, 0.08594, 0.5, 0.08594, 1.0, 0.07812, 1.0, 0.07812, 0.5, 0.07812, 0.5, 0.07812, 1.0, 0.07031, 1.0, 0.07031, 0.5, 0.07031, 0.5, 0.07031, 1.0, 0.0625, 1.0, 0.0625, 0.5, 0.0625, 0.5, 0.0625, 1.0, 0.05469, 1.0, 0.05469, 0.5, 0.05469, 0.5, 0.05469, 1.0, 0.04688, 1.0, 0.04688, 0.5, 0.04688, 0.5, 0.04688, 1.0, 0.03906, 1.0, 0.03906, 0.5, 0.03906, 0.5, 0.03906, 1.0, 0.03125, 1.0, 0.03125, 0.5, 0.03125, 0.5, 0.03125, 1.0, 0.02344, 1.0, 0.02344, 0.5, 0.02344, 0.5, 0.02344, 1.0, 0.01562, 1.0, 0.01562, 0.5, 0.01562, 0.5, 0.01562, 1.0, 0.007812, 1.0, 0.007812, 0.5, 0.007812, 0.5, 0.007812, 1.0, 0.0, 1.0, 0.0, 0.5, 1.0, 0.5, 0.9922, 0.5, 0.9922, 1.0, 1.0, 1.0, 0.9922, 0.5, 0.9844, 0.5, 0.9844, 1.0, 0.9922, 1.0, 0.9844, 0.5, 0.9766, 0.5, 0.9766, 1.0, 0.9844, 1.0, 0.9766, 0.5, 0.9688, 0.5, 0.9688, 1.0, 0.9766, 1.0, 0.9688, 0.5, 0.9609, 0.5, 0.9609, 1.0, 0.9688, 1.0, 0.9609, 0.5, 0.9531, 0.5, 0.9531, 1.0, 0.9609, 1.0, 0.9531, 0.5, 0.9453, 0.5, 0.9453, 1.0, 0.9531, 1.0, 0.9453, 0.5, 0.9375, 0.5, 0.9375, 1.0, 0.9453, 1.0, 0.9375, 0.5, 0.9297, 0.5, 0.9297, 1.0, 0.9375, 1.0, 0.9297, 0.5, 0.9219, 0.5, 0.9219, 1.0, 0.9297, 1.0, 0.9219, 0.5, 0.9141, 0.5, 0.9141, 1.0, 0.9219, 1.0, 0.9141, 0.5, 0.9062, 0.5, 0.9062, 1.0, 0.9141, 1.0, 0.9062, 0.5, 0.8984, 0.5, 0.8984, 1.0, 0.9062, 1.0, 0.8984, 0.5, 0.8906, 0.5, 0.8906, 1.0, 0.8984, 1.0, 0.8906, 0.5, 0.8828, 0.5, 0.8828, 1.0, 0.8906, 1.0, 0.8828, 0.5, 0.875, 0.5, 0.875, 1.0, 0.8828, 1.0, 0.875, 0.5, 0.8672, 0.5, 0.8672, 1.0, 0.875, 1.0, 0.8672, 0.5, 0.8594, 0.5, 0.8594, 1.0, 0.8672, 1.0, 0.8594, 0.5, 0.8516, 0.5, 0.8516, 1.0, 0.8594, 1.0, 0.8516, 0.5, 0.8438, 0.5, 0.8438, 1.0, 0.8516, 1.0, 0.8438, 0.5, 0.8359, 0.5, 0.8359, 1.0, 0.8438, 1.0, 0.8359, 0.5, 0.8281, 0.5, 0.8281, 1.0, 0.8359, 1.0, 0.8281, 0.5, 0.8203, 0.5, 0.8203, 1.0, 0.8281, 1.0, 0.8203, 0.5, 0.8125, 0.5, 0.8125, 1.0, 0.8203, 1.0, 0.8125, 0.5, 0.8047, 0.5, 0.8047, 1.0, 0.8125, 1.0, 0.8047, 0.5, 0.7969, 0.5, 0.7969, 1.0, 0.8047, 1.0, 0.7969, 0.5, 0.7891, 0.5, 0.7891, 1.0, 0.7969, 1.0, 0.7891, 0.5, 0.7812, 0.5, 0.7812, 1.0, 0.7891, 1.0, 0.7812, 0.5, 0.7734, 0.5, 0.7734, 1.0, 0.7812, 1.0, 0.7734, 0.5, 0.7656, 0.5, 0.7656, 1.0, 0.7734, 1.0, 0.7656, 0.5, 0.7578, 0.5, 0.7578, 1.0, 0.7656, 1.0, 0.7578, 0.5, 0.75, 0.5, 0.75, 1.0, 0.7578, 1.0, 0.75, 0.5, 0.7422, 0.5, 0.7422, 1.0, 0.75, 1.0, 0.7422, 0.5, 0.7344, 0.5, 0.7344, 1.0, 0.7422, 1.0, 0.7344, 0.5, 0.7266, 0.5, 0.7266, 1.0, 0.7344, 1.0, 0.7266, 0.5, 0.7188, 0.5, 0.7188, 1.0, 0.7266, 1.0, 0.7188, 0.5, 0.7109, 0.5, 0.7109, 1.0, 0.7188, 1.0, 0.7109, 0.5, 0.7031, 0.5, 0.7031, 1.0, 0.7109, 1.0, 0.7031, 0.5, 0.6953, 0.5, 0.6953, 1.0, 0.7031, 1.0, 0.6953, 0.5, 0.6875, 0.5, 0.6875, 1.0, 0.6953, 1.0, 0.6875, 0.5, 0.6797, 0.5, 0.6797, 1.0, 0.6875, 1.0, 0.6797, 0.5, 0.6719, 0.5, 0.6719, 1.0, 0.6797, 1.0, 0.6719, 0.5, 0.6641, 0.5, 0.6641, 1.0, 0.6719, 1.0, 0.6641, 0.5, 0.6562, 0.5, 0.6562, 1.0, 0.6641, 1.0, 0.6562, 0.5, 0.6484, 0.5, 0.6484, 1.0, 0.6562, 1.0, 0.6484, 0.5, 0.6406, 0.5, 0.6406, 1.0, 0.6484, 1.0, 0.6406, 0.5, 0.6328, 0.5, 0.6328, 1.0, 0.6406, 1.0, 0.6328, 0.5, 0.625, 0.5, 0.625, 1.0, 0.6328, 1.0, 0.625, 0.5, 0.6172, 0.5, 0.6172, 1.0, 0.625, 1.0, 0.6172, 0.5, 0.6094, 0.5, 0.6094, 1.0, 0.6172, 1.0, 0.6094, 0.5, 0.6016, 0.5, 0.6016, 1.0, 0.6094, 1.0, 0.6016, 0.5, 0.5938, 0.5, 0.5938, 1.0, 0.6016, 1.0, 0.5938, 0.5, 0.5859, 0.5, 0.5859, 1.0, 0.5938, 1.0, 0.5859, 0.5, 0.5781, 0.5, 0.5781, 1.0, 0.5859, 1.0, 0.5781, 0.5, 0.5703, 0.5, 0.5703, 1.0, 0.5781, 1.0, 0.5703, 0.5, 0.5625, 0.5, 0.5625, 1.0, 0.5703, 1.0, 0.5625, 0.5, 0.5547, 0.5, 0.5547, 1.0, 0.5625, 1.0, 0.5547, 0.5, 0.5469, 0.5, 0.5469, 1.0, 0.5547, 1.0, 0.5469, 0.5, 0.5391, 0.5, 0.5391, 1.0, 0.5469, 1.0, 0.5391, 0.5, 0.5312, 0.5, 0.5312, 1.0, 0.5391, 1.0, 0.5312, 0.5, 0.5234, 0.5, 0.5234, 1.0, 0.5312, 1.0, 0.5234, 0.5, 0.5156, 0.5, 0.5156, 1.0, 0.5234, 1.0, 0.5156, 0.5, 0.5078, 0.5, 0.5078, 1.0, 0.5156, 1.0, 0.5078, 0.5, 0.5, 0.5, 0.5, 1.0, 0.5078, 1.0, 0.5, 0.5, 0.4922, 0.5, 0.4922, 1.0, 0.5, 1.0, 0.4922, 0.5, 0.4844, 0.5, 0.4844, 1.0, 0.4922, 1.0, 0.4844, 0.5, 0.4766, 0.5, 0.4766, 1.0, 0.4844, 1.0, 0.4766, 0.5, 0.4688, 0.5, 0.4688, 1.0, 0.4766, 1.0, 0.4688, 0.5, 0.4609, 0.5, 0.4609, 1.0, 0.4688, 1.0, 0.4609, 0.5, 0.4531, 0.5, 0.4531, 1.0, 0.4609, 1.0, 0.4531, 0.5, 0.4453, 0.5, 0.4453, 1.0, 0.4531, 1.0, 0.4453, 0.5, 0.4375, 0.5, 0.4375, 1.0, 0.4453, 1.0, 0.4375, 0.5, 0.4297, 0.5, 0.4297, 1.0, 0.4375, 1.0, 0.4297, 0.5, 0.4219, 0.5, 0.4219, 1.0, 0.4297, 1.0, 0.4219, 0.5, 0.4141, 0.5, 0.4141, 1.0, 0.4219, 1.0, 0.4141, 0.5, 0.4062, 0.5, 0.4062, 1.0, 0.4141, 1.0, 0.4062, 0.5, 0.3984, 0.5, 0.3984, 1.0, 0.4062, 1.0, 0.3984, 0.5, 0.3906, 0.5, 0.3906, 1.0, 0.3984, 1.0, 0.3906, 0.5, 0.3828, 0.5, 0.3828, 1.0, 0.3906, 1.0, 0.3828, 0.5, 0.375, 0.5, 0.375, 1.0, 0.3828, 1.0, 0.375, 0.5, 0.3672, 0.5, 0.3672, 1.0, 0.375, 1.0, 0.3672, 0.5, 0.3594, 0.5, 0.3594, 1.0, 0.3672, 1.0, 0.3594, 0.5, 0.3516, 0.5, 0.3516, 1.0, 0.3594, 1.0, 0.3516, 0.5, 0.3438, 0.5, 0.3438, 1.0, 0.3516, 1.0, 0.3438, 0.5, 0.3359, 0.5, 0.3359, 1.0, 0.3438, 1.0, 0.3359, 0.5, 0.3281, 0.5, 0.3281, 1.0, 0.3359, 1.0, 0.3281, 0.5, 0.3203, 0.5, 0.3203, 1.0, 0.3281, 1.0, 0.3203, 0.5, 0.3125, 0.5, 0.3125, 1.0, 0.3203, 1.0, 0.3125, 0.5, 0.3047, 0.5, 0.3047, 1.0, 0.3125, 1.0, 0.3047, 0.5, 0.2969, 0.5, 0.2969, 1.0, 0.3047, 1.0, 0.2969, 0.5, 0.2891, 0.5, 0.2891, 1.0, 0.2969, 1.0, 0.2891, 0.5, 0.2812, 0.5, 0.2812, 1.0, 0.2891, 1.0, 0.2812, 0.5, 0.2734, 0.5, 0.2734, 1.0, 0.2812, 1.0, 0.2734, 0.5, 0.2656, 0.5, 0.2656, 1.0, 0.2734, 1.0, 0.2656, 0.5, 0.2578, 0.5, 0.2578, 1.0, 0.2656, 1.0, 0.2578, 0.5, 0.25, 0.5, 0.25, 1.0, 0.2578, 1.0, 0.25, 0.5, 0.2422, 0.5, 0.2422, 1.0, 0.25, 1.0, 0.2422, 0.5, 0.2344, 0.5, 0.2344, 1.0, 0.2422, 1.0, 0.2344, 0.5, 0.2266, 0.5, 0.2266, 1.0, 0.2344, 1.0, 0.2266, 0.5, 0.2188, 0.5, 0.2188, 1.0, 0.2266, 1.0, 0.2188, 0.5, 0.2109, 0.5, 0.2109, 1.0, 0.2188, 1.0, 0.2109, 0.5, 0.2031, 0.5, 0.2031, 1.0, 0.2109, 1.0, 0.2031, 0.5, 0.1953, 0.5, 0.1953, 1.0, 0.2031, 1.0, 0.1953, 0.5, 0.1875, 0.5, 0.1875, 1.0, 0.1953, 1.0, 0.1875, 0.5, 0.1797, 0.5, 0.1797, 1.0, 0.1875, 1.0, 0.1797, 0.5, 0.1719, 0.5, 0.1719, 1.0, 0.1797, 1.0, 0.1719, 0.5, 0.1641, 0.5, 0.1641, 1.0, 0.1719, 1.0, 0.1641, 0.5, 0.1562, 0.5, 0.1562, 1.0, 0.1641, 1.0, 0.1562, 0.5, 0.1484, 0.5, 0.1484, 1.0, 0.1562, 1.0, 0.1484, 0.5, 0.1406, 0.5, 0.1406, 1.0, 0.1484, 1.0, 0.1406, 0.5, 0.1328, 0.5, 0.1328, 1.0, 0.1406, 1.0, 0.1328, 0.5, 0.125, 0.5, 0.125, 1.0, 0.1328, 1.0, 0.125, 0.5, 0.1172, 0.5, 0.1172, 1.0, 0.125, 1.0, 0.1172, 0.5, 0.1094, 0.5, 0.1094, 1.0, 0.1172, 1.0, 0.1094, 0.5, 0.1016, 0.5, 0.1016, 1.0, 0.1094, 1.0, 0.1016, 0.5, 0.09375, 0.5, 0.09375, 1.0, 0.1016, 1.0, 0.09375, 0.5, 0.08594, 0.5, 0.08594, 1.0, 0.09375, 1.0, 0.08594, 0.5, 0.07812, 0.5, 0.07812, 1.0, 0.08594, 1.0, 0.07812, 0.5, 0.07031, 0.5, 0.07031, 1.0, 0.07812, 1.0, 0.07031, 0.5, 0.0625, 0.5, 0.0625, 1.0, 0.07031, 1.0, 0.0625, 0.5, 0.05469, 0.5, 0.05469, 1.0, 0.0625, 1.0, 0.05469, 0.5, 0.04688, 0.5, 0.04688, 1.0, 0.05469, 1.0, 0.04688, 0.5, 0.03906, 0.5, 0.03906, 1.0, 0.04688, 1.0, 0.03906, 0.5, 0.03125, 0.5, 0.03125, 1.0, 0.03906, 1.0, 0.03125, 0.5, 0.02344, 0.5, 0.02344, 1.0, 0.03125, 1.0, 0.02344, 0.5, 0.01562, 0.5, 0.01562, 1.0, 0.02344, 1.0, 0.01562, 0.5, 0.007812, 0.5, 0.007812, 1.0, 0.01562, 1.0, 0.007812, 0.5, 0.0, 0.5, 0.0, 1.0, 0.007812, 1.0, 1.0, 0.5, 0.9922, 0.5, 0.9922, 0.5, 1.0, 0.5, 0.9922, 1.0, 1.0, 1.0, 1.0, 1.0, 0.9922, 1.0, 0.9922, 0.5, 0.9844, 0.5, 0.9844, 0.5, 0.9922, 0.5, 0.9844, 1.0, 0.9922, 1.0, 0.9922, 1.0, 0.9844, 1.0, 0.9844, 0.5, 0.9766, 0.5, 0.9766, 0.5, 0.9844, 0.5, 0.9766, 1.0, 0.9844, 1.0, 0.9844, 1.0, 0.9766, 1.0, 0.9766, 0.5, 0.9688, 0.5, 0.9688, 0.5, 0.9766, 0.5, 0.9688, 1.0, 0.9766, 1.0, 0.9766, 1.0, 0.9688, 1.0, 0.9688, 0.5, 0.9609, 0.5, 0.9609, 0.5, 0.9688, 0.5, 0.9609, 1.0, 0.9688, 1.0, 0.9688, 1.0, 0.9609, 1.0, 0.9609, 0.5, 0.9531, 0.5, 0.9531, 0.5, 0.9609, 0.5, 0.9531, 1.0, 0.9609, 1.0, 0.9609, 1.0, 0.9531, 1.0, 0.9531, 0.5, 0.9453, 0.5, 0.9453, 0.5, 0.9531, 0.5, 0.9453, 1.0, 0.9531, 1.0, 0.9531, 1.0, 0.9453, 1.0, 0.9453, 0.5, 0.9375, 0.5, 0.9375, 0.5, 0.9453, 0.5, 0.9375, 1.0, 0.9453, 1.0, 0.9453, 1.0, 0.9375, 1.0, 0.9375, 0.5, 0.9297, 0.5, 0.9297, 0.5, 0.9375, 0.5, 0.9297, 1.0, 0.9375, 1.0, 0.9375, 1.0, 0.9297, 1.0, 0.9297, 0.5, 0.9219, 0.5, 0.9219, 0.5, 0.9297, 0.5, 0.9219, 1.0, 0.9297, 1.0, 0.9297, 1.0, 0.9219, 1.0, 0.9219, 0.5, 0.9141, 0.5, 0.9141, 0.5, 0.9219, 0.5, 0.9141, 1.0, 0.9219, 1.0, 0.9219, 1.0, 0.9141, 1.0, 0.9141, 0.5, 0.9062, 0.5, 0.9062, 0.5, 0.9141, 0.5, 0.9062, 1.0, 0.9141, 1.0, 0.9141, 1.0, 0.9062, 1.0, 0.9062, 0.5, 0.8984, 0.5, 0.8984, 0.5, 0.9062, 0.5, 0.8984, 1.0, 0.9062, 1.0, 0.9062, 1.0, 0.8984, 1.0, 0.8984, 0.5, 0.8906, 0.5, 0.8906, 0.5, 0.8984, 0.5, 0.8906, 1.0, 0.8984, 1.0, 0.8984, 1.0, 0.8906, 1.0, 0.8906, 0.5, 0.8828, 0.5, 0.8828, 0.5, 0.8906, 0.5, 0.8828, 1.0, 0.8906, 1.0, 0.8906, 1.0, 0.8828, 1.0, 0.8828, 0.5, 0.875, 0.5, 0.875, 0.5, 0.8828, 0.5, 0.875, 1.0, 0.8828, 1.0, 0.8828, 1.0, 0.875, 1.0, 0.875, 0.5, 0.8672, 0.5, 0.8672, 0.5, 0.875, 0.5, 0.8672, 1.0, 0.875, 1.0, 0.875, 1.0, 0.8672, 1.0, 0.8672, 0.5, 0.8594, 0.5, 0.8594, 0.5, 0.8672, 0.5, 0.8594, 1.0, 0.8672, 1.0, 0.8672, 1.0, 0.8594, 1.0, 0.8594, 0.5, 0.8516, 0.5, 0.8516, 0.5, 0.8594, 0.5, 0.8516, 1.0, 0.8594, 1.0, 0.8594, 1.0, 0.8516, 1.0, 0.8516, 0.5, 0.8438, 0.5, 0.8438, 0.5, 0.8516, 0.5, 0.8438, 1.0, 0.8516, 1.0, 0.8516, 1.0, 0.8438, 1.0, 0.8438, 0.5, 0.8359, 0.5, 0.8359, 0.5, 0.8438, 0.5, 0.8359, 1.0, 0.8438, 1.0, 0.8438, 1.0, 0.8359, 1.0, 0.8359, 0.5, 0.8281, 0.5, 0.8281, 0.5, 0.8359, 0.5, 0.8281, 1.0, 0.8359, 1.0, 0.8359, 1.0, 0.8281, 1.0, 0.8281, 0.5, 0.8203, 0.5, 0.8203, 0.5, 0.8281, 0.5, 0.8203, 1.0, 0.8281, 1.0, 0.8281, 1.0, 0.8203, 1.0, 0.8203, 0.5, 0.8125, 0.5, 0.8125, 0.5, 0.8203, 0.5, 0.8125, 1.0, 0.8203, 1.0, 0.8203, 1.0, 0.8125, 1.0, 0.8125, 0.5, 0.8047, 0.5, 0.8047, 0.5, 0.8125, 0.5, 0.8047, 1.0, 0.8125, 1.0, 0.8125, 1.0, 0.8047, 1.0, 0.8047, 0.5, 0.7969, 0.5, 0.7969, 0.5, 0.8047, 0.5, 0.7969, 1.0, 0.8047, 1.0, 0.8047, 1.0, 0.7969, 1.0, 0.7969, 0.5, 0.7891, 0.5, 0.7891, 0.5, 0.7969, 0.5, 0.7891, 1.0, 0.7969, 1.0, 0.7969, 1.0, 0.7891, 1.0, 0.7891, 0.5, 0.7812, 0.5, 0.7812, 0.5, 0.7891, 0.5, 0.7812, 1.0, 0.7891, 1.0, 0.7891, 1.0, 0.7812, 1.0, 0.7812, 0.5, 0.7734, 0.5, 0.7734, 0.5, 0.7812, 0.5, 0.7734, 1.0, 0.7812, 1.0, 0.7812, 1.0, 0.7734, 1.0, 0.7734, 0.5, 0.7656, 0.5, 0.7656, 0.5, 0.7734, 0.5, 0.7656, 1.0, 0.7734, 1.0, 0.7734, 1.0, 0.7656, 1.0, 0.7656, 0.5, 0.7578, 0.5, 0.7578, 0.5, 0.7656, 0.5, 0.7578, 1.0, 0.7656, 1.0, 0.7656, 1.0, 0.7578, 1.0, 0.7578, 0.5, 0.75, 0.5, 0.75, 0.5, 0.7578, 0.5, 0.75, 1.0, 0.7578, 1.0, 0.7578, 1.0, 0.75, 1.0, 0.75, 0.5, 0.7422, 0.5, 0.7422, 0.5, 0.75, 0.5, 0.7422, 1.0, 0.75, 1.0, 0.75, 1.0, 0.7422, 1.0, 0.7422, 0.5, 0.7344, 0.5, 0.7344, 0.5, 0.7422, 0.5, 0.7344, 1.0, 0.7422, 1.0, 0.7422, 1.0, 0.7344, 1.0, 0.7344, 0.5, 0.7266, 0.5, 0.7266, 0.5, 0.7344, 0.5, 0.7266, 1.0, 0.7344, 1.0, 0.7344, 1.0, 0.7266, 1.0, 0.7266, 0.5, 0.7188, 0.5, 0.7188, 0.5, 0.7266, 0.5, 0.7188, 1.0, 0.7266, 1.0, 0.7266, 1.0, 0.7188, 1.0, 0.7188, 0.5, 0.7109, 0.5, 0.7109, 0.5, 0.7188, 0.5, 0.7109, 1.0, 0.7188, 1.0, 0.7188, 1.0, 0.7109, 1.0, 0.7109, 0.5, 0.7031, 0.5, 0.7031, 0.5, 0.7109, 0.5, 0.7031, 1.0, 0.7109, 1.0, 0.7109, 1.0, 0.7031, 1.0, 0.7031, 0.5, 0.6953, 0.5, 0.6953, 0.5, 0.7031, 0.5, 0.6953, 1.0, 0.7031, 1.0, 0.7031, 1.0, 0.6953, 1.0, 0.6953, 0.5, 0.6875, 0.5, 0.6875, 0.5, 0.6953, 0.5, 0.6875, 1.0, 0.6953, 1.0, 0.6953, 1.0, 0.6875, 1.0, 0.6875, 0.5, 0.6797, 0.5, 0.6797, 0.5, 0.6875, 0.5, 0.6797, 1.0, 0.6875, 1.0, 0.6875, 1.0, 0.6797, 1.0, 0.6797, 0.5, 0.6719, 0.5, 0.6719, 0.5, 0.6797, 0.5, 0.6719, 1.0, 0.6797, 1.0, 0.6797, 1.0, 0.6719, 1.0, 0.6719, 0.5, 0.6641, 0.5, 0.6641, 0.5, 0.6719, 0.5, 0.6641, 1.0, 0.6719, 1.0, 0.6719, 1.0, 0.6641, 1.0, 0.6641, 0.5, 0.6562, 0.5, 0.6562, 0.5, 0.6641, 0.5, 0.6562, 1.0, 0.6641, 1.0, 0.6641, 1.0, 0.6562, 1.0, 0.6562, 0.5, 0.6484, 0.5, 0.6484, 0.5, 0.6562, 0.5, 0.6484, 1.0, 0.6562, 1.0, 0.6562, 1.0, 0.6484, 1.0, 0.6484, 0.5, 0.6406, 0.5, 0.6406, 0.5, 0.6484, 0.5, 0.6406, 1.0, 0.6484, 1.0, 0.6484, 1.0, 0.6406, 1.0, 0.6406, 0.5, 0.6328, 0.5, 0.6328, 0.5, 0.6406, 0.5, 0.6328, 1.0, 0.6406, 1.0, 0.6406, 1.0, 0.6328, 1.0, 0.6328, 0.5, 0.625, 0.5, 0.625, 0.5, 0.6328, 0.5, 0.625, 1.0, 0.6328, 1.0, 0.6328, 1.0, 0.625, 1.0, 0.625, 0.5, 0.6172, 0.5, 0.6172, 0.5, 0.625, 0.5, 0.6172, 1.0, 0.625, 1.0, 0.625, 1.0, 0.6172, 1.0, 0.6172, 0.5, 0.6094, 0.5, 0.6094, 0.5, 0.6172, 0.5, 0.6094, 1.0, 0.6172, 1.0, 0.6172, 1.0, 0.6094, 1.0, 0.6094, 0.5, 0.6016, 0.5, 0.6016, 0.5, 0.6094, 0.5, 0.6016, 1.0, 0.6094, 1.0, 0.6094, 1.0, 0.6016, 1.0, 0.6016, 0.5, 0.5938, 0.5, 0.5938, 0.5, 0.6016, 0.5, 0.5938, 1.0, 0.6016, 1.0, 0.6016, 1.0, 0.5938, 1.0, 0.5938, 0.5, 0.5859, 0.5, 0.5859, 0.5, 0.5938, 0.5, 0.5859, 1.0, 0.5938, 1.0, 0.5938, 1.0, 0.5859, 1.0, 0.5859, 0.5, 0.5781, 0.5, 0.5781, 0.5, 0.5859, 0.5, 0.5781, 1.0, 0.5859, 1.0, 0.5859, 1.0, 0.5781, 1.0, 0.5781, 0.5, 0.5703, 0.5, 0.5703, 0.5, 0.5781, 0.5, 0.5703, 1.0, 0.5781, 1.0, 0.5781, 1.0, 0.5703, 1.0, 0.5703, 0.5, 0.5625, 0.5, 0.5625, 0.5, 0.5703, 0.5, 0.5625, 1.0, 0.5703, 1.0, 0.5703, 1.0, 0.5625, 1.0, 0.5625, 0.5, 0.5547, 0.5, 0.5547, 0.5, 0.5625, 0.5, 0.5547, 1.0, 0.5625, 1.0, 0.5625, 1.0, 0.5547, 1.0, 0.5547, 0.5, 0.5469, 0.5, 0.5469, 0.5, 0.5547, 0.5, 0.5469, 1.0, 0.5547, 1.0, 0.5547, 1.0, 0.5469, 1.0, 0.5469, 0.5, 0.5391, 0.5, 0.5391, 0.5, 0.5469, 0.5, 0.5391, 1.0, 0.5469, 1.0, 0.5469, 1.0, 0.5391, 1.0, 0.5391, 0.5, 0.5312, 0.5, 0.5312, 0.5, 0.5391, 0.5, 0.5312, 1.0, 0.5391, 1.0, 0.5391, 1.0, 0.5312, 1.0, 0.5312, 0.5, 0.5234, 0.5, 0.5234, 0.5, 0.5312, 0.5, 0.5234, 1.0, 0.5312, 1.0, 0.5312, 1.0, 0.5234, 1.0, 0.5234, 0.5, 0.5156, 0.5, 0.5156, 0.5, 0.5234, 0.5, 0.5156, 1.0, 0.5234, 1.0, 0.5234, 1.0, 0.5156, 1.0, 0.5156, 0.5, 0.5078, 0.5, 0.5078, 0.5, 0.5156, 0.5, 0.5078, 1.0, 0.5156, 1.0, 0.5156, 1.0, 0.5078, 1.0, 0.5078, 0.5, 0.5, 0.5, 0.5, 0.5, 0.5078, 0.5, 0.5, 1.0, 0.5078, 1.0, 0.5078, 1.0, 0.5, 1.0, 0.5, 0.5, 0.4922, 0.5, 0.4922, 0.5, 0.5, 0.5, 0.4922, 1.0, 0.5, 1.0, 0.5, 1.0, 0.4922, 1.0, 0.4922, 0.5, 0.4844, 0.5, 0.4844, 0.5, 0.4922, 0.5, 0.4844, 1.0, 0.4922, 1.0, 0.4922, 1.0, 0.4844, 1.0, 0.4844, 0.5, 0.4766, 0.5, 0.4766, 0.5, 0.4844, 0.5, 0.4766, 1.0, 0.4844, 1.0, 0.4844, 1.0, 0.4766, 1.0, 0.4766, 0.5, 0.4688, 0.5, 0.4688, 0.5, 0.4766, 0.5, 0.4688, 1.0, 0.4766, 1.0, 0.4766, 1.0, 0.4688, 1.0, 0.4688, 0.5, 0.4609, 0.5, 0.4609, 0.5, 0.4688, 0.5, 0.4609, 1.0, 0.4688, 1.0, 0.4688, 1.0, 0.4609, 1.0, 0.4609, 0.5, 0.4531, 0.5, 0.4531, 0.5, 0.4609, 0.5, 0.4531, 1.0, 0.4609, 1.0, 0.4609, 1.0, 0.4531, 1.0, 0.4531, 0.5, 0.4453, 0.5, 0.4453, 0.5, 0.4531, 0.5, 0.4453, 1.0, 0.4531, 1.0, 0.4531, 1.0, 0.4453, 1.0, 0.4453, 0.5, 0.4375, 0.5, 0.4375, 0.5, 0.4453, 0.5, 0.4375, 1.0, 0.4453, 1.0, 0.4453, 1.0, 0.4375, 1.0, 0.4375, 0.5, 0.4297, 0.5, 0.4297, 0.5, 0.4375, 0.5, 0.4297, 1.0, 0.4375, 1.0, 0.4375, 1.0, 0.4297, 1.0, 0.4297, 0.5, 0.4219, 0.5, 0.4219, 0.5, 0.4297, 0.5, 0.4219, 1.0, 0.4297, 1.0, 0.4297, 1.0, 0.4219, 1.0, 0.4219, 0.5, 0.4141, 0.5, 0.4141, 0.5, 0.4219, 0.5, 0.4141, 1.0, 0.4219, 1.0, 0.4219, 1.0, 0.4141, 1.0, 0.4141, 0.5, 0.4062, 0.5, 0.4062, 0.5, 0.4141, 0.5, 0.4062, 1.0, 0.4141, 1.0, 0.4141, 1.0, 0.4062, 1.0, 0.4062, 0.5, 0.3984, 0.5, 0.3984, 0.5, 0.4062, 0.5, 0.3984, 1.0, 0.4062, 1.0, 0.4062, 1.0, 0.3984, 1.0, 0.3984, 0.5, 0.3906, 0.5, 0.3906, 0.5, 0.3984, 0.5, 0.3906, 1.0, 0.3984, 1.0, 0.3984, 1.0, 0.3906, 1.0, 0.3906, 0.5, 0.3828, 0.5, 0.3828, 0.5, 0.3906, 0.5, 0.3828, 1.0, 0.3906, 1.0, 0.3906, 1.0, 0.3828, 1.0, 0.3828, 0.5, 0.375, 0.5, 0.375, 0.5, 0.3828, 0.5, 0.375, 1.0, 0.3828, 1.0, 0.3828, 1.0, 0.375, 1.0, 0.375, 0.5, 0.3672, 0.5, 0.3672, 0.5, 0.375, 0.5, 0.3672, 1.0, 0.375, 1.0, 0.375, 1.0, 0.3672, 1.0, 0.3672, 0.5, 0.3594, 0.5, 0.3594, 0.5, 0.3672, 0.5, 0.3594, 1.0, 0.3672, 1.0, 0.3672, 1.0, 0.3594, 1.0, 0.3594, 0.5, 0.3516, 0.5, 0.3516, 0.5, 0.3594, 0.5, 0.3516, 1.0, 0.3594, 1.0, 0.3594, 1.0, 0.3516, 1.0, 0.3516, 0.5, 0.3438, 0.5, 0.3438, 0.5, 0.3516, 0.5, 0.3438, 1.0, 0.3516, 1.0, 0.3516, 1.0, 0.3438, 1.0, 0.3438, 0.5, 0.3359, 0.5, 0.3359, 0.5, 0.3438, 0.5, 0.3359, 1.0, 0.3438, 1.0, 0.3438, 1.0, 0.3359, 1.0, 0.3359, 0.5, 0.3281, 0.5, 0.3281, 0.5, 0.3359, 0.5, 0.3281, 1.0, 0.3359, 1.0, 0.3359, 1.0, 0.3281, 1.0, 0.3281, 0.5, 0.3203, 0.5, 0.3203, 0.5, 0.3281, 0.5, 0.3203, 1.0, 0.3281, 1.0, 0.3281, 1.0, 0.3203, 1.0, 0.3203, 0.5, 0.3125, 0.5, 0.3125, 0.5, 0.3203, 0.5, 0.3125, 1.0, 0.3203, 1.0, 0.3203, 1.0, 0.3125, 1.0, 0.3125, 0.5, 0.3047, 0.5, 0.3047, 0.5, 0.3125, 0.5, 0.3047, 1.0, 0.3125, 1.0, 0.3125, 1.0, 0.3047, 1.0, 0.3047, 0.5, 0.2969, 0.5, 0.2969, 0.5, 0.3047, 0.5, 0.2969, 1.0, 0.3047, 1.0, 0.3047, 1.0, 0.2969, 1.0, 0.2969, 0.5, 0.2891, 0.5, 0.2891, 0.5, 0.2969, 0.5, 0.2891, 1.0, 0.2969, 1.0, 0.2969, 1.0, 0.2891, 1.0, 0.2891, 0.5, 0.2812, 0.5, 0.2812, 0.5, 0.2891, 0.5, 0.2812, 1.0, 0.2891, 1.0, 0.2891, 1.0, 0.2812, 1.0, 0.2812, 0.5, 0.2734, 0.5, 0.2734, 0.5, 0.2812, 0.5, 0.2734, 1.0, 0.2812, 1.0, 0.2812, 1.0, 0.2734, 1.0, 0.2734, 0.5, 0.2656, 0.5, 0.2656, 0.5, 0.2734, 0.5, 0.2656, 1.0, 0.2734, 1.0, 0.2734, 1.0, 0.2656, 1.0, 0.2656, 0.5, 0.2578, 0.5, 0.2578, 0.5, 0.2656, 0.5, 0.2578, 1.0, 0.2656, 1.0, 0.2656, 1.0, 0.2578, 1.0, 0.2578, 0.5, 0.25, 0.5, 0.25, 0.5, 0.2578, 0.5, 0.25, 1.0, 0.2578, 1.0, 0.2578, 1.0, 0.25, 1.0, 0.25, 0.5, 0.2422, 0.5, 0.2422, 0.5, 0.25, 0.5, 0.2422, 1.0, 0.25, 1.0, 0.25, 1.0, 0.2422, 1.0, 0.2422, 0.5, 0.2344, 0.5, 0.2344, 0.5, 0.2422, 0.5, 0.2344, 1.0, 0.2422, 1.0, 0.2422, 1.0, 0.2344, 1.0, 0.2344, 0.5, 0.2266, 0.5, 0.2266, 0.5, 0.2344, 0.5, 0.2266, 1.0, 0.2344, 1.0, 0.2344, 1.0, 0.2266, 1.0, 0.2266, 0.5, 0.2188, 0.5, 0.2188, 0.5, 0.2266, 0.5, 0.2188, 1.0, 0.2266, 1.0, 0.2266, 1.0, 0.2188, 1.0, 0.2188, 0.5, 0.2109, 0.5, 0.2109, 0.5, 0.2188, 0.5, 0.2109, 1.0, 0.2188, 1.0, 0.2188, 1.0, 0.2109, 1.0, 0.2109, 0.5, 0.2031, 0.5, 0.2031, 0.5, 0.2109, 0.5, 0.2031, 1.0, 0.2109, 1.0, 0.2109, 1.0, 0.2031, 1.0, 0.2031, 0.5, 0.1953, 0.5, 0.1953, 0.5, 0.2031, 0.5, 0.1953, 1.0, 0.2031, 1.0, 0.2031, 1.0, 0.1953, 1.0, 0.1953, 0.5, 0.1875, 0.5, 0.1875, 0.5, 0.1953, 0.5, 0.1875, 1.0, 0.1953, 1.0, 0.1953, 1.0, 0.1875, 1.0, 0.1875, 0.5, 0.1797, 0.5, 0.1797, 0.5, 0.1875, 0.5, 0.1797, 1.0, 0.1875, 1.0, 0.1875, 1.0, 0.1797, 1.0, 0.1797, 0.5, 0.1719, 0.5, 0.1719, 0.5, 0.1797, 0.5, 0.1719, 1.0, 0.1797, 1.0, 0.1797, 1.0, 0.1719, 1.0, 0.1719, 0.5, 0.1641, 0.5, 0.1641, 0.5, 0.1719, 0.5, 0.1641, 1.0, 0.1719, 1.0, 0.1719, 1.0, 0.1641, 1.0, 0.1641, 0.5, 0.1562, 0.5, 0.1562, 0.5, 0.1641, 0.5, 0.1562, 1.0, 0.1641, 1.0, 0.1641, 1.0, 0.1562, 1.0, 0.1562, 0.5, 0.1484, 0.5, 0.1484, 0.5, 0.1562, 0.5, 0.1484, 1.0, 0.1562, 1.0, 0.1562, 1.0, 0.1484, 1.0, 0.1484, 0.5, 0.1406, 0.5, 0.1406, 0.5, 0.1484, 0.5, 0.1406, 1.0, 0.1484, 1.0, 0.1484, 1.0, 0.1406, 1.0, 0.1406, 0.5, 0.1328, 0.5, 0.1328, 0.5, 0.1406, 0.5, 0.1328, 1.0, 0.1406, 1.0, 0.1406, 1.0, 0.1328, 1.0, 0.1328, 0.5, 0.125, 0.5, 0.125, 0.5, 0.1328, 0.5, 0.125, 1.0, 0.1328, 1.0, 0.1328, 1.0, 0.125, 1.0, 0.125, 0.5, 0.1172, 0.5, 0.1172, 0.5, 0.125, 0.5, 0.1172, 1.0, 0.125, 1.0, 0.125, 1.0, 0.1172, 1.0, 0.1172, 0.5, 0.1094, 0.5, 0.1094, 0.5, 0.1172, 0.5, 0.1094, 1.0, 0.1172, 1.0, 0.1172, 1.0, 0.1094, 1.0, 0.1094, 0.5, 0.1016, 0.5, 0.1016, 0.5, 0.1094, 0.5, 0.1016, 1.0, 0.1094, 1.0, 0.1094, 1.0, 0.1016, 1.0, 0.1016, 0.5, 0.09375, 0.5, 0.09375, 0.5, 0.1016, 0.5, 0.09375, 1.0, 0.1016, 1.0, 0.1016, 1.0, 0.09375, 1.0, 0.09375, 0.5, 0.08594, 0.5, 0.08594, 0.5, 0.09375, 0.5, 0.08594, 1.0, 0.09375, 1.0, 0.09375, 1.0, 0.08594, 1.0, 0.08594, 0.5, 0.07812, 0.5, 0.07812, 0.5, 0.08594, 0.5, 0.07812, 1.0, 0.08594, 1.0, 0.08594, 1.0, 0.07812, 1.0, 0.07812, 0.5, 0.07031, 0.5, 0.07031, 0.5, 0.07812, 0.5, 0.07031, 1.0, 0.07812, 1.0, 0.07812, 1.0, 0.07031, 1.0, 0.07031, 0.5, 0.0625, 0.5, 0.0625, 0.5, 0.07031, 0.5, 0.0625, 1.0, 0.07031, 1.0, 0.07031, 1.0, 0.0625, 1.0, 0.0625, 0.5, 0.05469, 0.5, 0.05469, 0.5, 0.0625, 0.5, 0.05469, 1.0, 0.0625, 1.0, 0.0625, 1.0, 0.05469, 1.0, 0.05469, 0.5, 0.04688, 0.5, 0.04688, 0.5, 0.05469, 0.5, 0.04688, 1.0, 0.05469, 1.0, 0.05469, 1.0, 0.04688, 1.0, 0.04688, 0.5, 0.03906, 0.5, 0.03906, 0.5, 0.04688, 0.5, 0.03906, 1.0, 0.04688, 1.0, 0.04688, 1.0, 0.03906, 1.0, 0.03906, 0.5, 0.03125, 0.5, 0.03125, 0.5, 0.03906, 0.5, 0.03125, 1.0, 0.03906, 1.0, 0.03906, 1.0, 0.03125, 1.0, 0.03125, 0.5, 0.02344, 0.5, 0.02344, 0.5, 0.03125, 0.5, 0.02344, 1.0, 0.03125, 1.0, 0.03125, 1.0, 0.02344, 1.0, 0.02344, 0.5, 0.01562, 0.5, 0.01562, 0.5, 0.02344, 0.5, 0.01562, 1.0, 0.02344, 1.0, 0.02344, 1.0, 0.01562, 1.0, 0.01562, 0.5, 0.007812, 0.5, 0.007812, 0.5, 0.01562, 0.5, 0.007812, 1.0, 0.01562, 1.0, 0.01562, 1.0, 0.007812, 1.0, 0.007812, 0.5, 0.0, 0.5, 0.0, 0.5, 0.007812, 0.5, 0.0, 1.0, 0.007812, 1.0, 0.007812, 1.0, 0.0, 1.0])
me_cylinder.use_remesh_fix_poles = True
me_cylinder.use_remesh_preserve_attributes = False
me_cylinder.use_mirror_vertex_groups = False
me_cylinder.update()

# ---- objects
ob_cylinder = bpy.data.objects.new('Cylinder', me_cylinder)

# ---- transforms, parenting, visibility, modifiers, constraints
ob_cylinder.location = (0.0, 0.0, 100.0)
ob_cylinder.scale = (0.9959, 0.9959, 1.0)
ob_cylinder.lineart.crease_threshold = 0.0

# ---- collection membership
col_collection.objects.link(ob_cylinder)

# ---- scene / render settings (as saved in the file)
scene.frame_start = 1; scene.frame_end = 250; scene.frame_set(1)
scene.render.engine = 'BLENDER_EEVEE_NEXT'
scene.cycles.use_denoising = False
scene.cycles.samples = 128
scene.cycles.sampling_pattern = 'TABULATED_SOBOL'
scene.cycles.use_adaptive_sampling = False
scene.cycles.use_light_tree = False
scene.view_settings.view_transform = 'Filmic'
scene.unit_settings.scale_length = 0.001
bpy.context.view_layer.update()

# ---- added for rendering (the .blend has no active camera and no usable light): camera, sun
cam_auto = bpy.data.cameras.new('AutoCamera')
cam_auto.lens = 50.0
cam_auto.sensor_width = 36.0
cam_auto.clip_end = 3335.31
ob_auto_camera = bpy.data.objects.new('AutoCamera', cam_auto)
scene.collection.objects.link(ob_auto_camera)
ob_auto_camera.location = (190.047, -228.056, 252.037)
ob_auto_camera.rotation_euler = (1.09748, -7.21219e-08, 0.694738)
scene.camera = ob_auto_camera
light_auto_sun = bpy.data.lights.new('AutoSun', 'SUN')
light_auto_sun.energy = 3.0
light_auto_sun.angle = 0.0523599
ob_auto_sun = bpy.data.objects.new('AutoSun', light_auto_sun)
scene.collection.objects.link(ob_auto_sun)
ob_auto_sun.rotation_euler = (0.872665, 0.174533, 0.523599)
bpy.context.view_layer.update()
